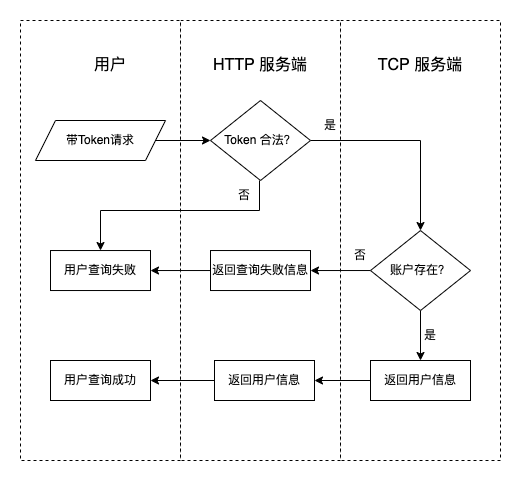

The diagram above was exported from draw.io. Its source (the exported page's mxGraphModel, read from the mxfile embedded in the PNG):
<mxGraphModel dx="1002" dy="660" grid="1" gridSize="10" guides="1" tooltips="1" connect="1" arrows="1" fold="1" page="1" pageScale="1" pageWidth="827" pageHeight="1169" math="0" shadow="0">
  <root>
    <mxCell id="0" />
    <mxCell id="1" parent="0" />
    <mxCell id="jS8FDksqpR2VcmP0Acc4-127" value="" style="rounded=0;whiteSpace=wrap;html=1;fontSize=16;dashed=1;" parent="1" vertex="1">
      <mxGeometry x="480" y="200" width="160" height="440" as="geometry" />
    </mxCell>
    <mxCell id="jS8FDksqpR2VcmP0Acc4-126" value="" style="rounded=0;whiteSpace=wrap;html=1;fontSize=16;dashed=1;" parent="1" vertex="1">
      <mxGeometry x="320" y="200" width="160" height="440" as="geometry" />
    </mxCell>
    <mxCell id="jS8FDksqpR2VcmP0Acc4-125" value="" style="rounded=0;whiteSpace=wrap;html=1;fontSize=16;dashed=1;" parent="1" vertex="1">
      <mxGeometry x="160" y="200" width="160" height="440" as="geometry" />
    </mxCell>
    <mxCell id="jS8FDksqpR2VcmP0Acc4-48" value="" style="edgeStyle=orthogonalEdgeStyle;rounded=0;orthogonalLoop=1;jettySize=auto;html=1;" parent="1" source="jS8FDksqpR2VcmP0Acc4-46" edge="1">
      <mxGeometry relative="1" as="geometry">
        <mxPoint x="350" y="320" as="targetPoint" />
      </mxGeometry>
    </mxCell>
    <mxCell id="jS8FDksqpR2VcmP0Acc4-46" value="带Token请求" style="shape=parallelogram;perimeter=parallelogramPerimeter;whiteSpace=wrap;html=1;fixedSize=1;" parent="1" vertex="1">
      <mxGeometry x="175" y="300" width="130" height="40" as="geometry" />
    </mxCell>
    <mxCell id="jS8FDksqpR2VcmP0Acc4-57" value="" style="edgeStyle=orthogonalEdgeStyle;rounded=0;orthogonalLoop=1;jettySize=auto;html=1;entryX=1;entryY=0.5;entryDx=0;entryDy=0;" parent="1" source="jS8FDksqpR2VcmP0Acc4-52" target="jS8FDksqpR2VcmP0Acc4-59" edge="1">
      <mxGeometry relative="1" as="geometry">
        <mxPoint x="450" y="400" as="targetPoint" />
      </mxGeometry>
    </mxCell>
    <mxCell id="ra4ARMaB6CvV8IN7HdQE-12" value="" style="edgeStyle=orthogonalEdgeStyle;rounded=0;orthogonalLoop=1;jettySize=auto;html=1;" parent="1" source="jS8FDksqpR2VcmP0Acc4-52" target="ra4ARMaB6CvV8IN7HdQE-11" edge="1">
      <mxGeometry relative="1" as="geometry" />
    </mxCell>
    <mxCell id="jS8FDksqpR2VcmP0Acc4-52" value="账户存在？" style="rhombus;whiteSpace=wrap;html=1;" parent="1" vertex="1">
      <mxGeometry x="510" y="410.03" width="100" height="80" as="geometry" />
    </mxCell>
    <mxCell id="jS8FDksqpR2VcmP0Acc4-55" value="否" style="text;html=1;strokeColor=none;fillColor=none;align=center;verticalAlign=middle;whiteSpace=wrap;rounded=0;" parent="1" vertex="1">
      <mxGeometry x="470" y="420" width="60" height="30" as="geometry" />
    </mxCell>
    <mxCell id="ra4ARMaB6CvV8IN7HdQE-5" value="" style="edgeStyle=orthogonalEdgeStyle;rounded=0;orthogonalLoop=1;jettySize=auto;html=1;" parent="1" source="jS8FDksqpR2VcmP0Acc4-59" target="ra4ARMaB6CvV8IN7HdQE-4" edge="1">
      <mxGeometry relative="1" as="geometry" />
    </mxCell>
    <mxCell id="jS8FDksqpR2VcmP0Acc4-59" value="返回查询失败信息" style="rounded=0;whiteSpace=wrap;html=1;" parent="1" vertex="1">
      <mxGeometry x="350" y="430.03" width="100" height="40" as="geometry" />
    </mxCell>
    <mxCell id="ra4ARMaB6CvV8IN7HdQE-10" value="" style="edgeStyle=orthogonalEdgeStyle;rounded=0;orthogonalLoop=1;jettySize=auto;html=1;" parent="1" source="jS8FDksqpR2VcmP0Acc4-70" target="jS8FDksqpR2VcmP0Acc4-131" edge="1">
      <mxGeometry relative="1" as="geometry" />
    </mxCell>
    <mxCell id="jS8FDksqpR2VcmP0Acc4-70" value="返回用户信息" style="rounded=0;whiteSpace=wrap;html=1;" parent="1" vertex="1">
      <mxGeometry x="354" y="540" width="100" height="40" as="geometry" />
    </mxCell>
    <mxCell id="jS8FDksqpR2VcmP0Acc4-73" value="是" style="text;html=1;strokeColor=none;fillColor=none;align=center;verticalAlign=middle;whiteSpace=wrap;rounded=0;" parent="1" vertex="1">
      <mxGeometry x="540" y="500" width="60" height="30" as="geometry" />
    </mxCell>
    <mxCell id="jS8FDksqpR2VcmP0Acc4-93" value="&lt;font style=&quot;font-size: 16px;&quot;&gt;用户&lt;/font&gt;" style="text;html=1;strokeColor=none;fillColor=none;align=center;verticalAlign=middle;whiteSpace=wrap;rounded=0;" parent="1" vertex="1">
      <mxGeometry x="220" y="230" width="60" height="30" as="geometry" />
    </mxCell>
    <mxCell id="jS8FDksqpR2VcmP0Acc4-95" value="&lt;font style=&quot;font-size: 16px;&quot;&gt;HTTP 服务端&lt;/font&gt;" style="text;html=1;strokeColor=none;fillColor=none;align=center;verticalAlign=middle;whiteSpace=wrap;rounded=0;" parent="1" vertex="1">
      <mxGeometry x="350" y="230" width="100" height="30" as="geometry" />
    </mxCell>
    <mxCell id="jS8FDksqpR2VcmP0Acc4-98" value="&lt;font style=&quot;font-size: 16px;&quot;&gt;TCP 服务端&lt;/font&gt;" style="text;html=1;strokeColor=none;fillColor=none;align=center;verticalAlign=middle;whiteSpace=wrap;rounded=0;" parent="1" vertex="1">
      <mxGeometry x="510" y="230" width="100" height="30" as="geometry" />
    </mxCell>
    <mxCell id="jS8FDksqpR2VcmP0Acc4-131" value="用户查询成功" style="rounded=0;whiteSpace=wrap;html=1;" parent="1" vertex="1">
      <mxGeometry x="190" y="540" width="100" height="40" as="geometry" />
    </mxCell>
    <mxCell id="9xkZff-LXloSSs1oMuVF-2" style="edgeStyle=orthogonalEdgeStyle;rounded=0;orthogonalLoop=1;jettySize=auto;html=1;exitX=1;exitY=0.5;exitDx=0;exitDy=0;entryX=0.5;entryY=0;entryDx=0;entryDy=0;" edge="1" parent="1" source="ra4ARMaB6CvV8IN7HdQE-1" target="jS8FDksqpR2VcmP0Acc4-52">
      <mxGeometry relative="1" as="geometry" />
    </mxCell>
    <mxCell id="ra4ARMaB6CvV8IN7HdQE-1" value="Token 合法？" style="rhombus;whiteSpace=wrap;html=1;" parent="1" vertex="1">
      <mxGeometry x="350" y="280" width="100" height="80" as="geometry" />
    </mxCell>
    <mxCell id="ra4ARMaB6CvV8IN7HdQE-4" value="用户查询失败" style="rounded=0;whiteSpace=wrap;html=1;" parent="1" vertex="1">
      <mxGeometry x="190" y="430.03" width="100" height="40" as="geometry" />
    </mxCell>
    <mxCell id="ra4ARMaB6CvV8IN7HdQE-7" style="edgeStyle=orthogonalEdgeStyle;rounded=0;orthogonalLoop=1;jettySize=auto;html=1;exitX=0.75;exitY=0;exitDx=0;exitDy=0;" parent="1" source="ra4ARMaB6CvV8IN7HdQE-6" target="ra4ARMaB6CvV8IN7HdQE-4" edge="1">
      <mxGeometry relative="1" as="geometry">
        <Array as="points">
          <mxPoint x="399" y="390" />
          <mxPoint x="240" y="390" />
        </Array>
      </mxGeometry>
    </mxCell>
    <mxCell id="ra4ARMaB6CvV8IN7HdQE-6" value="否" style="text;html=1;strokeColor=none;fillColor=none;align=center;verticalAlign=middle;whiteSpace=wrap;rounded=0;" parent="1" vertex="1">
      <mxGeometry x="354" y="360" width="60" height="30" as="geometry" />
    </mxCell>
    <mxCell id="ra4ARMaB6CvV8IN7HdQE-13" value="" style="edgeStyle=orthogonalEdgeStyle;rounded=0;orthogonalLoop=1;jettySize=auto;html=1;" parent="1" source="ra4ARMaB6CvV8IN7HdQE-11" target="jS8FDksqpR2VcmP0Acc4-70" edge="1">
      <mxGeometry relative="1" as="geometry" />
    </mxCell>
    <mxCell id="ra4ARMaB6CvV8IN7HdQE-11" value="返回用户信息" style="rounded=0;whiteSpace=wrap;html=1;" parent="1" vertex="1">
      <mxGeometry x="510" y="540" width="100" height="40" as="geometry" />
    </mxCell>
    <mxCell id="9xkZff-LXloSSs1oMuVF-3" value="是" style="text;html=1;strokeColor=none;fillColor=none;align=center;verticalAlign=middle;whiteSpace=wrap;rounded=0;" vertex="1" parent="1">
      <mxGeometry x="440" y="290" width="60" height="30" as="geometry" />
    </mxCell>
  </root>
</mxGraphModel>